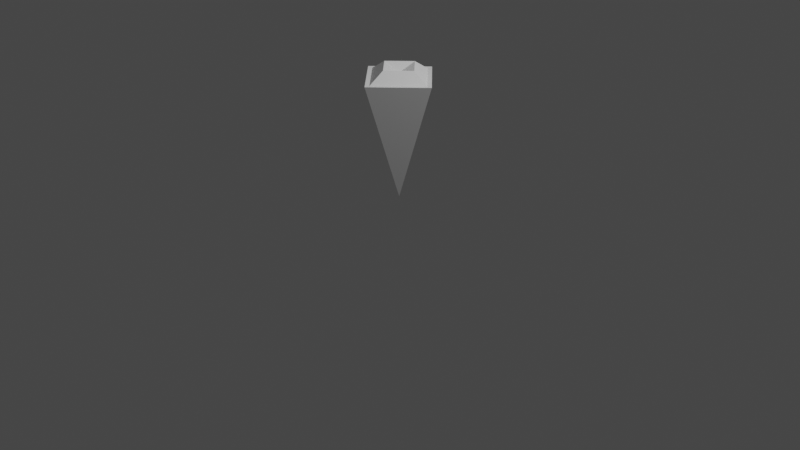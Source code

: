 # Source: Cursor.blend  (saved by Blender 3.3.6; exported with 4.5.12 LTS)
import bpy
from mathutils import Matrix  # noqa: F401  (used for matrix-valued properties, if any)

bpy.ops.wm.read_factory_settings(use_empty=True)
scene = bpy.context.scene
scene.name = 'Scene'

# ---- collections
col_collection = bpy.data.collections.new('Collection'); scene.collection.children.link(col_collection)

# ---- materials (node trees are filled in below, after node groups)
mat_material = bpy.data.materials.new('Material')
mat_material.alpha_threshold = 0.0
mat_material.use_transparent_shadow = False
mat_material.roughness = 0.5
mat_material.line_color = (0.0, 0.0, 0.0, 1.0)

# ---- material node trees
mat_material.use_nodes = True; mat_material.node_tree.nodes.clear()
_N = mat_material.node_tree.nodes; _L = mat_material.node_tree.links
n0 = _N.new('ShaderNodeOutputMaterial'); n0.name = 'Material Output'; n0.location = (300, 300)
n1 = _N.new('ShaderNodeBsdfPrincipled'); n1.name = 'Principled BSDF'; n1.location = (10, 300)
n1.distribution = 'GGX'
n1.subsurface_method = 'RANDOM_WALK_SKIN'
n1.inputs[3].default_value = 1.45
n1.inputs[27].default_value = (0.0, 0.0, 0.0, 1.0)
n1.inputs[28].default_value = 1.0
_L.new(n1.outputs[0], n0.inputs[0])
n0.is_active_output = True

# ---- world
world_world = bpy.data.worlds.new('World'); scene.world = world_world
world_world.use_nodes = True; world_world.node_tree.nodes.clear()
_N = world_world.node_tree.nodes; _L = world_world.node_tree.links
n0 = _N.new('ShaderNodeOutputWorld'); n0.name = 'World Output'; n0.location = (300, 300)
n1 = _N.new('ShaderNodeBackground'); n1.name = 'Background'; n1.location = (10, 300)
n1.inputs[0].default_value = (0.05088, 0.05088, 0.05088, 1.0)
_L.new(n1.outputs[0], n0.inputs[0])
n0.is_active_output = True
world_world.color = (0.05088, 0.05088, 0.05088)
world_world.use_sun_shadow = False
world_world.sun_shadow_jitter_overblur = 0.0

# ---- cameras
cam_camera = bpy.data.cameras.new('Camera')
cam_camera.clip_end = 100.0
cam_camera.ortho_scale = 7.314

# ---- lights
light_light = bpy.data.lights.new('Light', 'POINT')
light_light.transmission_factor = 0.0
light_light.energy = 1000.0
light_light.shadow_soft_size = 0.1
light_light.shadow_maximum_resolution = 0.006
light_light.use_absolute_resolution = True

# ---- meshes
me_cube = bpy.data.meshes.new('Cube')
me_cube.from_pydata([(0.0, 0.3829, 1.503), (0.0, 0.0, 0.25), (0.3829, 0.0, 1.503), (-0.3829, 0.0, 1.503), (0.0, -0.3829, 1.503), (0.4419, 0.0, 1.507), (0.0, -0.4419, 1.507), (0.0, 0.4419, 1.507), (-0.4419, 0.0, 1.507), (0.2076, 0.0, 1.615), (0.0, -0.2076, 1.615), (0.0, 0.2076, 1.615), (-0.2076, 0.0, 1.615), (0.0, 0.0, 1.548)], [], [(3, 4, 10, 12), (1, 5, 6), (1, 6, 8), (1, 7, 5), (1, 8, 7), (2, 4, 6, 5), (0, 2, 5, 7), (4, 3, 8, 6), (3, 0, 7, 8), (12, 10, 13), (4, 2, 9, 10), (0, 3, 12, 11), (2, 0, 11, 9), (10, 9, 13), (11, 12, 13), (9, 11, 13)])
_uv = me_cube.uv_layers.new(name='UVMap')
_uv.uv.foreach_set('vector', [0.8497, 0.5253, 0.8497, 0.7247, 0.8497, 0.7247, 0.8497, 0.5253, 0.375, 0.75, 0.625, 0.75, 0.625, 1.0, 0.375, 0.0, 0.625, 0.0, 0.625, 0.25, 0.375, 0.5, 0.625, 0.5, 0.625, 0.75, 0.375, 0.25, 0.625, 0.25, 0.625, 0.5, 0.6503, 0.7247, 0.8497, 0.7247, 0.875, 0.75, 0.625, 0.75, 0.6503, 0.5253, 0.6503, 0.7247, 0.625, 0.75, 0.625, 0.5, 0.8497, 0.7247, 0.8497, 0.5253, 0.875, 0.5, 0.875, 0.75, 0.8497, 0.5253, 0.6503, 0.5253, 0.625, 0.5, 0.875, 0.5, 0.8497, 0.5253, 0.8497, 0.7247, 0.8497, 0.5253, 0.8497, 0.7247, 0.6503, 0.7247, 0.6503, 0.7247, 0.8497, 0.7247, 0.6503, 0.5253, 0.8497, 0.5253, 0.8497, 0.5253, 0.6503, 0.5253, 0.6503, 0.7247, 0.6503, 0.5253, 0.6503, 0.5253, 0.6503, 0.7247, 0.8497, 0.7247, 0.6503, 0.7247, 0.8497, 0.7247, 0.6503, 0.5253, 0.8497, 0.5253, 0.6503, 0.5253, 0.6503, 0.7247, 0.6503, 0.5253, 0.6503, 0.7247])
me_cube.materials.append(mat_material)
me_cube.use_mirror_vertex_groups = False
me_cube.update()

# ---- objects
ob_cube = bpy.data.objects.new('Cube', me_cube)
ob_light = bpy.data.objects.new('Light', light_light)
ob_camera = bpy.data.objects.new('Camera', cam_camera)

# ---- transforms, parenting, visibility, modifiers, constraints
ob_cube.location = (0.0, 0.0, 0.0)
ob_cube.lock_rotations_4d = False
ob_cube.empty_display_type = 'ARROWS'
ob_cube.lineart.crease_threshold = 0.0
ob_light.location = (4.076, 1.005, 5.904)
ob_light.rotation_euler = (0.6503, 0.05522, 1.866)
ob_light.lock_rotations_4d = False
ob_light.empty_display_type = 'ARROWS'
ob_light.color = (0.0, 0.0, 0.0, 0.0)
ob_light.lineart.crease_threshold = 0.0
ob_camera.location = (7.359, -6.926, 4.958)
ob_camera.rotation_euler = (1.109, 0.0, 0.8149)
ob_camera.lock_rotations_4d = False
ob_camera.empty_display_type = 'ARROWS'
ob_camera.color = (0.0, 0.0, 0.0, 0.0)
ob_camera.display_type = 'WIRE'
ob_camera.lineart.crease_threshold = 0.0

# ---- collection membership
col_collection.objects.link(ob_cube)
col_collection.objects.link(ob_light)
col_collection.objects.link(ob_camera)

# ---- scene / render settings (as saved in the file)
scene.camera = ob_camera
scene.frame_start = 1; scene.frame_end = 250; scene.frame_set(1)
scene.render.engine = 'BLENDER_EEVEE_NEXT'
scene.cycles.sampling_pattern = 'TABULATED_SOBOL'
scene.cycles.use_light_tree = False
scene.view_settings.view_transform = 'Filmic'
bpy.context.view_layer.update()
